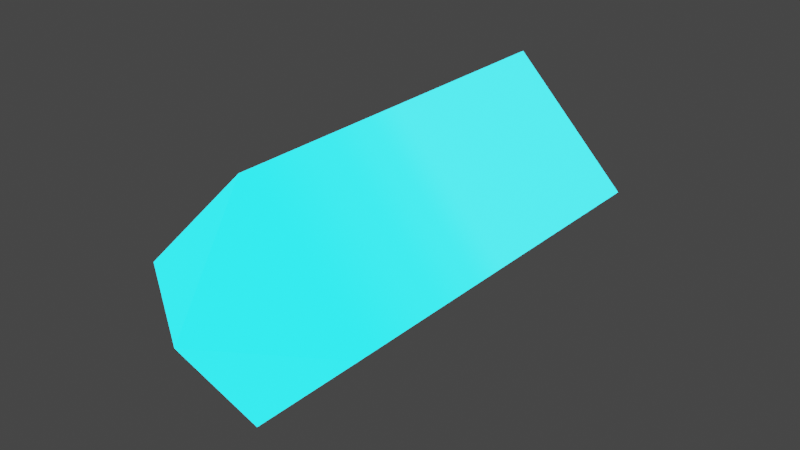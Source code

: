 # Source: LaserBulletPlayer.blend  (saved by Blender 4.0.36; exported with 4.5.12 LTS)
import bpy
from mathutils import Matrix  # noqa: F401  (used for matrix-valued properties, if any)

bpy.ops.wm.read_factory_settings(use_empty=True)
scene = bpy.context.scene
scene.name = 'Scene'

# ---- materials (node trees are filled in below, after node groups)
mat_blue_emission = bpy.data.materials.new('Blue Emission')
mat_blue_emission.use_transparent_shadow = False

# ---- material node trees
mat_blue_emission.use_nodes = True; mat_blue_emission.node_tree.nodes.clear()
_N = mat_blue_emission.node_tree.nodes; _L = mat_blue_emission.node_tree.links
n0 = _N.new('ShaderNodeOutputMaterial'); n0.name = 'Material Output'; n0.location = (300, 300)
n1 = _N.new('ShaderNodeBsdfPrincipled'); n1.name = 'Principled BSDF'; n1.location = (10, 300)
n1.distribution = 'GGX'
n1.subsurface_method = 'RANDOM_WALK_SKIN'
n1.inputs[2].default_value = 0.3956
n1.inputs[3].default_value = 1.45
n1.inputs[13].default_value = 0.28
n1.inputs[27].default_value = (0.006389, 0.5248, 0.6542, 1.0)
n1.inputs[28].default_value = 5.0
n2 = _N.new('ShaderNodeMapping'); n2.name = 'Mapping'; n2.location = (-719, 297)
n3 = _N.new('ShaderNodeTexCoord'); n3.name = 'Texture Coordinate'; n3.location = (-963, 294)
n4 = _N.new('ShaderNodeSeparateXYZ'); n4.name = 'Separate XYZ'; n4.location = (-494, 300)
n5 = _N.new('ShaderNodeValToRGB'); n5.name = 'ColorRamp'; n5.location = (-282, 315)
n5.color_ramp.interpolation = 'EASE'
while len(n5.color_ramp.elements) > 1: n5.color_ramp.elements.remove(n5.color_ramp.elements[-1])
n5.color_ramp.elements[0].position = 0.2933; n5.color_ramp.elements[0].color = (0.0, 0.0, 0.0, 1.0)
_e = n5.color_ramp.elements.new(0.63); _e.color = (0.25, 0.25, 0.25, 1.0)
_e = n5.color_ramp.elements.new(0.8156); _e.color = (0.5, 0.5, 0.5, 1.0)
_e = n5.color_ramp.elements.new(1.0); _e.color = (1.0, 1.0, 1.0, 1.0)
_L.new(n1.outputs[0], n0.inputs[0])
_L.new(n3.outputs[0], n2.inputs[0])
_L.new(n2.outputs[0], n4.inputs[0])
_L.new(n4.outputs[0], n5.inputs[0])
_L.new(n5.outputs[0], n1.inputs[0])
n0.is_active_output = True

# ---- world
world_world = bpy.data.worlds.new('World'); scene.world = world_world
world_world.use_nodes = True; world_world.node_tree.nodes.clear()
_N = world_world.node_tree.nodes; _L = world_world.node_tree.links
n0 = _N.new('ShaderNodeOutputWorld'); n0.name = 'World Output'; n0.location = (300, 300)
n1 = _N.new('ShaderNodeBackground'); n1.name = 'Background'; n1.location = (10, 300)
n1.inputs[0].default_value = (0.05088, 0.05088, 0.05088, 1.0)
_L.new(n1.outputs[0], n0.inputs[0])
n0.is_active_output = True
world_world.color = (0.05088, 0.05088, 0.05088)
world_world.use_sun_shadow = False
world_world.sun_shadow_jitter_overblur = 0.0

# ---- meshes
me_cube_001 = bpy.data.meshes.new('Cube.001')
me_cube_001.from_pydata([(-1.134, -0.7071, 0.0), (-1.134, 0.0, 0.7071), (-1.134, 0.0, -0.7071), (-1.134, 0.7071, 0.0), (0.0, -0.7071, 0.0), (0.0, 0.0, 0.7071), (0.0, 0.0, -0.7071), (0.0, 0.7071, 0.0), (-1.589, 0.0, 0.000633)], [], [(0, 1, 8), (2, 3, 7, 6), (6, 7, 5, 4), (4, 5, 1, 0), (2, 6, 4, 0), (7, 3, 1, 5), (2, 8, 3), (8, 2, 0), (3, 8, 1)])
_uv = me_cube_001.uv_layers.new(name='UVMap')
_uv.uv.foreach_set('vector', [0.375, 0.0, 0.625, 0.0, 0.5001, 0.1249, 0.375, 0.25, 0.625, 0.25, 0.625, 0.5, 0.375, 0.5, 0.375, 0.5, 0.625, 0.5, 0.625, 0.75, 0.375, 0.75, 0.375, 0.75, 0.625, 0.75, 0.625, 1.0, 0.375, 1.0, 0.125, 0.5, 0.375, 0.5, 0.375, 0.75, 0.125, 0.75, 0.625, 0.5, 0.875, 0.5, 0.875, 0.75, 0.625, 0.75, 0.375, 0.25, 0.5001, 0.1249, 0.625, 0.25, 0.5001, 0.1249, 0.375, 0.25, 0.375, 0.0, 0.625, 0.25, 0.5001, 0.1249, 0.625, 0.0])
me_cube_001.materials.append(mat_blue_emission)
me_cube_001.update()

# ---- objects
ob_bullet = bpy.data.objects.new('Bullet', me_cube_001)

# ---- transforms, parenting, visibility, modifiers, constraints
ob_bullet.location = (0.0, 0.0, 0.0)
ob_bullet.rotation_euler = (0.0, -0.0, 1.571)
ob_bullet.scale = (0.5, 0.5, 0.5)
_m = ob_bullet.modifiers.new('Mirror', 'MIRROR')
_m.use_clip = True

# ---- collection membership
scene.collection.objects.link(ob_bullet)

# ---- scene / render settings (as saved in the file)
scene.frame_start = 1; scene.frame_end = 250; scene.frame_set(1)
scene.render.engine = 'BLENDER_EEVEE_NEXT'
scene.cycles.sampling_pattern = 'TABULATED_SOBOL'
scene.cycles.use_light_tree = False
scene.view_settings.view_transform = 'Filmic'
bpy.context.view_layer.update()

# ---- added for rendering (the .blend has no active camera): camera
cam_auto = bpy.data.cameras.new('AutoCamera')
cam_auto.lens = 50.0
cam_auto.sensor_width = 36.0
cam_auto.clip_end = 1000.0
ob_auto_camera = bpy.data.objects.new('AutoCamera', cam_auto)
scene.collection.objects.link(ob_auto_camera)
ob_auto_camera.location = (1.73722, -2.08467, 1.38978)
ob_auto_camera.rotation_euler = (1.09748, -7.21219e-08, 0.694738)
scene.camera = ob_auto_camera
bpy.context.view_layer.update()
